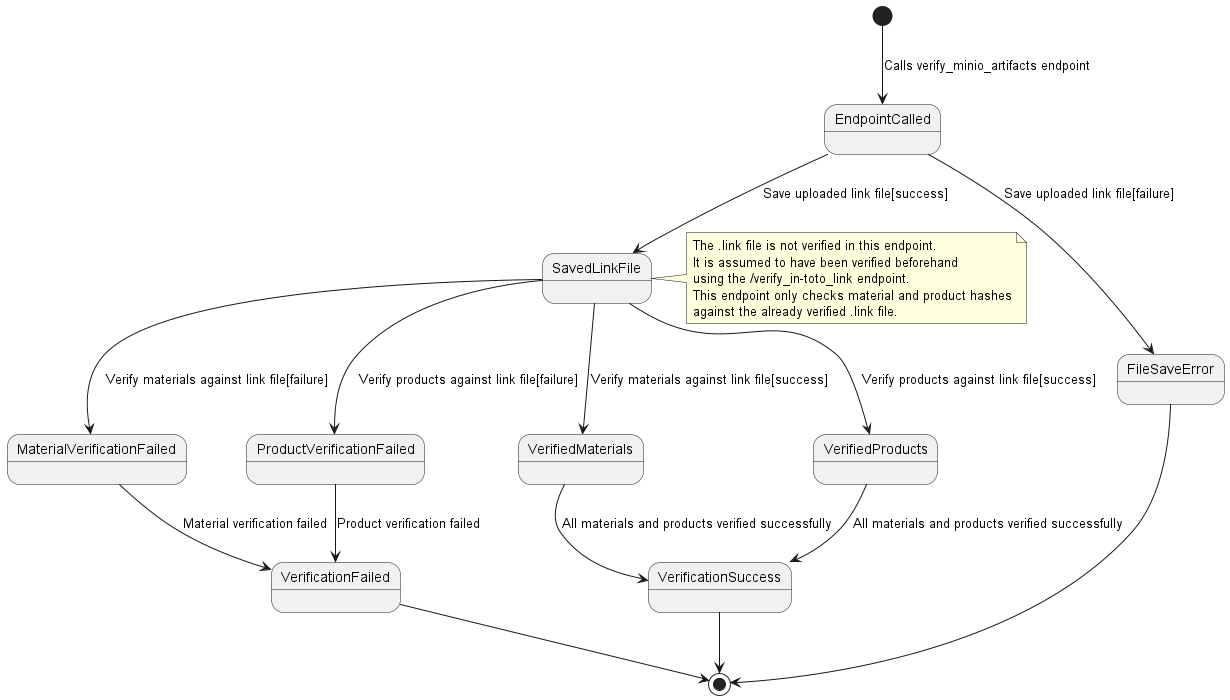

The diagram above was rendered by PlantUML. Its source (embedded in the PNG):
@startuml State Diagram: /verify_minio_artifacts

[*] --> EndpointCalled : Calls verify_minio_artifacts endpoint
EndpointCalled --> SavedLinkFile : Save uploaded link file[success]
EndpointCalled --> FileSaveError : Save uploaded link file[failure]

SavedLinkFile --> VerifiedMaterials : Verify materials against link file[success]
SavedLinkFile --> MaterialVerificationFailed : Verify materials against link file[failure]
SavedLinkFile --> VerifiedProducts : Verify products against link file[success]
SavedLinkFile --> ProductVerificationFailed : Verify products against link file[failure]

VerifiedMaterials --> VerificationSuccess : All materials and products verified successfully
VerifiedProducts --> VerificationSuccess : All materials and products verified successfully
MaterialVerificationFailed --> VerificationFailed : Material verification failed
ProductVerificationFailed --> VerificationFailed : Product verification failed

FileSaveError --> [*]
VerificationSuccess --> [*]
VerificationFailed --> [*]

note right of SavedLinkFile
The .link file is not verified in this endpoint.
It is assumed to have been verified beforehand
using the /verify_in-toto_link endpoint.
This endpoint only checks material and product hashes
against the already verified .link file.
end note

@enduml